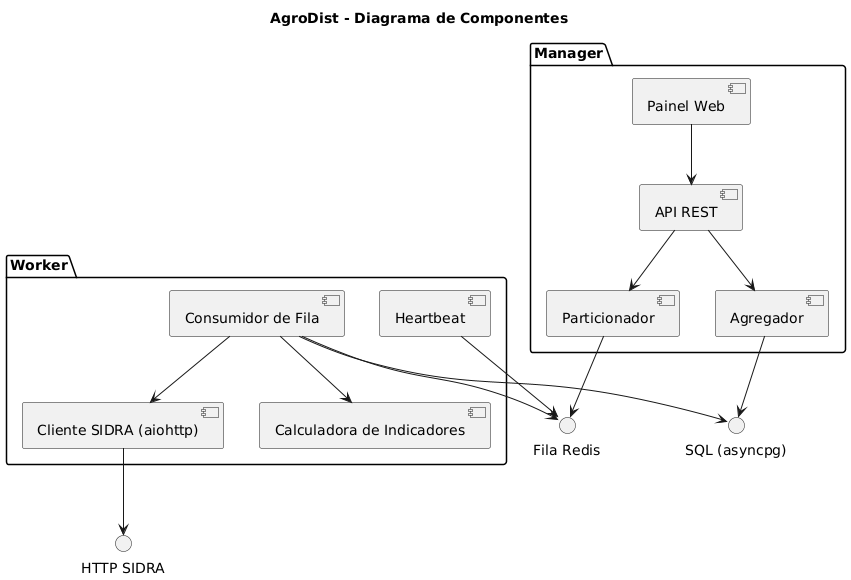

The diagram above was rendered by PlantUML. Its source (embedded in the PNG):
@startuml componentes
title AgroDist - Diagrama de Componentes

package "Manager" {
  [API REST] as API
  [Particionador] as PART
  [Agregador] as AGG
  [Painel Web] as UI
}
package "Worker" {
  [Consumidor de Fila] as CONS
  [Cliente SIDRA (aiohttp)] as CLI
  [Calculadora de Indicadores] as CALC
  [Heartbeat] as HB
}
interface "Fila Redis" as FILA
interface "SQL (asyncpg)" as SQL
interface "HTTP SIDRA" as HTTP

UI --> API
API --> PART
API --> AGG
PART --> FILA
CONS --> FILA
HB --> FILA
CONS --> CLI
CLI --> HTTP
CONS --> CALC
CONS --> SQL
AGG --> SQL
@enduml